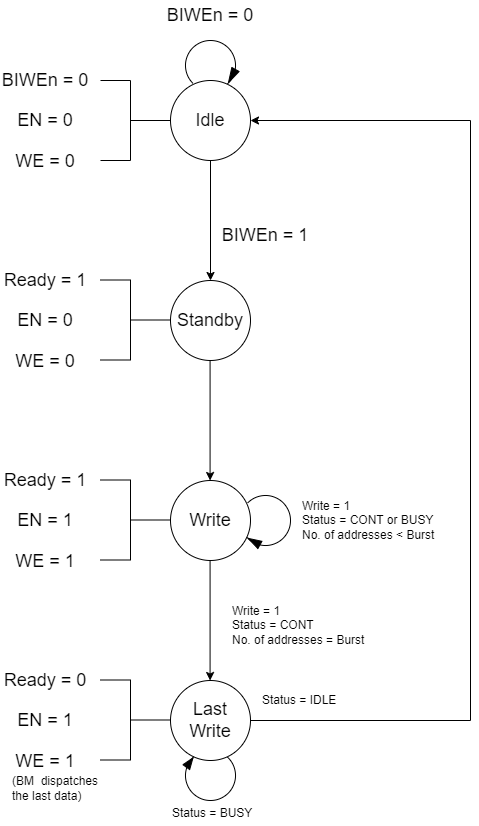

The diagram above was exported from draw.io. Its source (the exported page's mxGraphModel, read from the mxfile embedded in the PNG):
<mxGraphModel dx="1120" dy="991" grid="1" gridSize="10" guides="1" tooltips="1" connect="1" arrows="1" fold="1" page="1" pageScale="1" pageWidth="827" pageHeight="1169" math="0" shadow="0">
  <root>
    <mxCell id="0" />
    <mxCell id="1" parent="0" />
    <mxCell id="RXUPzcLy3RhKtE7zn5wX-1" value="&lt;font style=&quot;font-size: 18px;&quot;&gt;Idle&lt;/font&gt;" style="ellipse;whiteSpace=wrap;html=1;aspect=fixed;" vertex="1" parent="1">
      <mxGeometry x="200" y="80" width="80" height="80" as="geometry" />
    </mxCell>
    <mxCell id="RXUPzcLy3RhKtE7zn5wX-2" value="&lt;font style=&quot;font-size: 18px;&quot;&gt;Standby&lt;/font&gt;" style="ellipse;whiteSpace=wrap;html=1;aspect=fixed;" vertex="1" parent="1">
      <mxGeometry x="200" y="280" width="80" height="80" as="geometry" />
    </mxCell>
    <mxCell id="RXUPzcLy3RhKtE7zn5wX-3" value="" style="endArrow=classic;html=1;rounded=0;entryX=0.5;entryY=0;entryDx=0;entryDy=0;" edge="1" parent="1" target="RXUPzcLy3RhKtE7zn5wX-2">
      <mxGeometry width="50" height="50" relative="1" as="geometry">
        <mxPoint x="240" y="160" as="sourcePoint" />
        <mxPoint x="290" y="110" as="targetPoint" />
      </mxGeometry>
    </mxCell>
    <mxCell id="RXUPzcLy3RhKtE7zn5wX-4" value="" style="verticalLabelPosition=bottom;verticalAlign=top;html=1;shape=mxgraph.basic.arc;startAngle=0.6239023971041459;endAngle=0.38324509452742145;" vertex="1" parent="1">
      <mxGeometry x="215" y="40" width="50" height="50" as="geometry" />
    </mxCell>
    <mxCell id="RXUPzcLy3RhKtE7zn5wX-5" value="" style="shape=mxgraph.arrows2.wedgeArrow;html=1;bendable=0;startWidth=4.166666666666664;fillColor=strokeColor;defaultFillColor=invert;defaultGradientColor=invert;rounded=0;" edge="1" parent="1">
      <mxGeometry width="100" height="100" relative="1" as="geometry">
        <mxPoint x="265" y="69" as="sourcePoint" />
        <mxPoint x="258" y="82" as="targetPoint" />
      </mxGeometry>
    </mxCell>
    <mxCell id="RXUPzcLy3RhKtE7zn5wX-6" value="&lt;font style=&quot;font-size: 18px;&quot;&gt;Write&lt;/font&gt;" style="ellipse;whiteSpace=wrap;html=1;aspect=fixed;" vertex="1" parent="1">
      <mxGeometry x="200" y="480" width="80" height="80" as="geometry" />
    </mxCell>
    <mxCell id="RXUPzcLy3RhKtE7zn5wX-7" value="" style="endArrow=classic;html=1;rounded=0;entryX=0.5;entryY=0;entryDx=0;entryDy=0;" edge="1" parent="1">
      <mxGeometry width="50" height="50" relative="1" as="geometry">
        <mxPoint x="239.58" y="360" as="sourcePoint" />
        <mxPoint x="239.58" y="480" as="targetPoint" />
      </mxGeometry>
    </mxCell>
    <mxCell id="RXUPzcLy3RhKtE7zn5wX-8" value="&lt;font style=&quot;font-size: 18px;&quot;&gt;Last&lt;/font&gt;&lt;div&gt;&lt;font style=&quot;font-size: 18px;&quot;&gt;Write&lt;/font&gt;&lt;/div&gt;" style="ellipse;whiteSpace=wrap;html=1;aspect=fixed;" vertex="1" parent="1">
      <mxGeometry x="200" y="680" width="80" height="80" as="geometry" />
    </mxCell>
    <mxCell id="RXUPzcLy3RhKtE7zn5wX-9" value="" style="endArrow=classic;html=1;rounded=0;entryX=0.5;entryY=0;entryDx=0;entryDy=0;" edge="1" parent="1">
      <mxGeometry width="50" height="50" relative="1" as="geometry">
        <mxPoint x="239.58" y="560" as="sourcePoint" />
        <mxPoint x="239.58" y="680" as="targetPoint" />
      </mxGeometry>
    </mxCell>
    <mxCell id="RXUPzcLy3RhKtE7zn5wX-10" value="&lt;font style=&quot;font-size: 18px;&quot;&gt;BIWEn = 0&lt;/font&gt;" style="text;strokeColor=none;align=center;fillColor=none;html=1;verticalAlign=middle;whiteSpace=wrap;rounded=0;" vertex="1" parent="1">
      <mxGeometry x="195" width="90" height="30" as="geometry" />
    </mxCell>
    <mxCell id="RXUPzcLy3RhKtE7zn5wX-12" value="" style="endArrow=none;html=1;rounded=0;" edge="1" parent="1">
      <mxGeometry width="50" height="50" relative="1" as="geometry">
        <mxPoint x="280" y="720" as="sourcePoint" />
        <mxPoint x="500" y="720" as="targetPoint" />
      </mxGeometry>
    </mxCell>
    <mxCell id="RXUPzcLy3RhKtE7zn5wX-13" value="" style="endArrow=none;html=1;rounded=0;" edge="1" parent="1">
      <mxGeometry width="50" height="50" relative="1" as="geometry">
        <mxPoint x="500" y="720" as="sourcePoint" />
        <mxPoint x="500" y="120" as="targetPoint" />
      </mxGeometry>
    </mxCell>
    <mxCell id="RXUPzcLy3RhKtE7zn5wX-14" value="" style="endArrow=classic;html=1;rounded=0;" edge="1" parent="1">
      <mxGeometry width="50" height="50" relative="1" as="geometry">
        <mxPoint x="500" y="120" as="sourcePoint" />
        <mxPoint x="280" y="120" as="targetPoint" />
      </mxGeometry>
    </mxCell>
    <mxCell id="RXUPzcLy3RhKtE7zn5wX-15" value="&lt;font style=&quot;font-size: 18px;&quot;&gt;BIWEn = 1&lt;/font&gt;" style="text;strokeColor=none;align=center;fillColor=none;html=1;verticalAlign=middle;whiteSpace=wrap;rounded=0;" vertex="1" parent="1">
      <mxGeometry x="250" y="220" width="90" height="30" as="geometry" />
    </mxCell>
    <mxCell id="RXUPzcLy3RhKtE7zn5wX-16" value="" style="endArrow=none;html=1;rounded=0;" edge="1" parent="1">
      <mxGeometry width="50" height="50" relative="1" as="geometry">
        <mxPoint x="160" y="120" as="sourcePoint" />
        <mxPoint x="200" y="120" as="targetPoint" />
      </mxGeometry>
    </mxCell>
    <mxCell id="RXUPzcLy3RhKtE7zn5wX-17" value="" style="endArrow=none;html=1;rounded=0;" edge="1" parent="1">
      <mxGeometry width="50" height="50" relative="1" as="geometry">
        <mxPoint x="160" y="160" as="sourcePoint" />
        <mxPoint x="160" y="80" as="targetPoint" />
      </mxGeometry>
    </mxCell>
    <mxCell id="RXUPzcLy3RhKtE7zn5wX-18" value="" style="endArrow=none;html=1;rounded=0;" edge="1" parent="1">
      <mxGeometry width="50" height="50" relative="1" as="geometry">
        <mxPoint x="130" y="80" as="sourcePoint" />
        <mxPoint x="160" y="80" as="targetPoint" />
      </mxGeometry>
    </mxCell>
    <mxCell id="RXUPzcLy3RhKtE7zn5wX-19" value="" style="endArrow=none;html=1;rounded=0;" edge="1" parent="1">
      <mxGeometry width="50" height="50" relative="1" as="geometry">
        <mxPoint x="130" y="160" as="sourcePoint" />
        <mxPoint x="160" y="160" as="targetPoint" />
      </mxGeometry>
    </mxCell>
    <mxCell id="RXUPzcLy3RhKtE7zn5wX-20" value="&lt;font style=&quot;font-size: 18px;&quot;&gt;BIWEn = 0&lt;/font&gt;" style="text;strokeColor=none;align=center;fillColor=none;html=1;verticalAlign=middle;whiteSpace=wrap;rounded=0;" vertex="1" parent="1">
      <mxGeometry x="30" y="65" width="90" height="30" as="geometry" />
    </mxCell>
    <mxCell id="RXUPzcLy3RhKtE7zn5wX-21" value="&lt;font style=&quot;font-size: 18px;&quot;&gt;EN = 0&lt;/font&gt;" style="text;strokeColor=none;align=center;fillColor=none;html=1;verticalAlign=middle;whiteSpace=wrap;rounded=0;" vertex="1" parent="1">
      <mxGeometry x="30" y="105" width="90" height="30" as="geometry" />
    </mxCell>
    <mxCell id="RXUPzcLy3RhKtE7zn5wX-22" value="&lt;span style=&quot;font-size: 18px;&quot;&gt;WE = 0&lt;/span&gt;" style="text;strokeColor=none;align=center;fillColor=none;html=1;verticalAlign=middle;whiteSpace=wrap;rounded=0;" vertex="1" parent="1">
      <mxGeometry x="30" y="146" width="90" height="30" as="geometry" />
    </mxCell>
    <mxCell id="RXUPzcLy3RhKtE7zn5wX-24" value="" style="endArrow=none;html=1;rounded=0;" edge="1" parent="1">
      <mxGeometry width="50" height="50" relative="1" as="geometry">
        <mxPoint x="160" y="319.5" as="sourcePoint" />
        <mxPoint x="200" y="319.5" as="targetPoint" />
      </mxGeometry>
    </mxCell>
    <mxCell id="RXUPzcLy3RhKtE7zn5wX-25" value="" style="endArrow=none;html=1;rounded=0;" edge="1" parent="1">
      <mxGeometry width="50" height="50" relative="1" as="geometry">
        <mxPoint x="160" y="359.5" as="sourcePoint" />
        <mxPoint x="160" y="279.5" as="targetPoint" />
      </mxGeometry>
    </mxCell>
    <mxCell id="RXUPzcLy3RhKtE7zn5wX-26" value="" style="endArrow=none;html=1;rounded=0;" edge="1" parent="1">
      <mxGeometry width="50" height="50" relative="1" as="geometry">
        <mxPoint x="130" y="279.5" as="sourcePoint" />
        <mxPoint x="160" y="279.5" as="targetPoint" />
      </mxGeometry>
    </mxCell>
    <mxCell id="RXUPzcLy3RhKtE7zn5wX-27" value="" style="endArrow=none;html=1;rounded=0;" edge="1" parent="1">
      <mxGeometry width="50" height="50" relative="1" as="geometry">
        <mxPoint x="130" y="359.5" as="sourcePoint" />
        <mxPoint x="160" y="359.5" as="targetPoint" />
      </mxGeometry>
    </mxCell>
    <mxCell id="RXUPzcLy3RhKtE7zn5wX-28" value="&lt;font style=&quot;font-size: 18px;&quot;&gt;Ready = 1&lt;/font&gt;" style="text;strokeColor=none;align=center;fillColor=none;html=1;verticalAlign=middle;whiteSpace=wrap;rounded=0;" vertex="1" parent="1">
      <mxGeometry x="30" y="264.5" width="90" height="30" as="geometry" />
    </mxCell>
    <mxCell id="RXUPzcLy3RhKtE7zn5wX-29" value="&lt;font style=&quot;font-size: 18px;&quot;&gt;EN = 0&lt;/font&gt;" style="text;strokeColor=none;align=center;fillColor=none;html=1;verticalAlign=middle;whiteSpace=wrap;rounded=0;" vertex="1" parent="1">
      <mxGeometry x="30" y="304.5" width="90" height="30" as="geometry" />
    </mxCell>
    <mxCell id="RXUPzcLy3RhKtE7zn5wX-30" value="&lt;span style=&quot;font-size: 18px;&quot;&gt;WE = 0&lt;/span&gt;" style="text;strokeColor=none;align=center;fillColor=none;html=1;verticalAlign=middle;whiteSpace=wrap;rounded=0;" vertex="1" parent="1">
      <mxGeometry x="30" y="345.5" width="90" height="30" as="geometry" />
    </mxCell>
    <mxCell id="RXUPzcLy3RhKtE7zn5wX-31" value="" style="endArrow=none;html=1;rounded=0;" edge="1" parent="1">
      <mxGeometry width="50" height="50" relative="1" as="geometry">
        <mxPoint x="160" y="519.5" as="sourcePoint" />
        <mxPoint x="200" y="519.5" as="targetPoint" />
      </mxGeometry>
    </mxCell>
    <mxCell id="RXUPzcLy3RhKtE7zn5wX-32" value="" style="endArrow=none;html=1;rounded=0;" edge="1" parent="1">
      <mxGeometry width="50" height="50" relative="1" as="geometry">
        <mxPoint x="160" y="559.5" as="sourcePoint" />
        <mxPoint x="160" y="479.5" as="targetPoint" />
      </mxGeometry>
    </mxCell>
    <mxCell id="RXUPzcLy3RhKtE7zn5wX-33" value="" style="endArrow=none;html=1;rounded=0;" edge="1" parent="1">
      <mxGeometry width="50" height="50" relative="1" as="geometry">
        <mxPoint x="130" y="479.5" as="sourcePoint" />
        <mxPoint x="160" y="479.5" as="targetPoint" />
      </mxGeometry>
    </mxCell>
    <mxCell id="RXUPzcLy3RhKtE7zn5wX-34" value="" style="endArrow=none;html=1;rounded=0;" edge="1" parent="1">
      <mxGeometry width="50" height="50" relative="1" as="geometry">
        <mxPoint x="130" y="559.5" as="sourcePoint" />
        <mxPoint x="160" y="559.5" as="targetPoint" />
      </mxGeometry>
    </mxCell>
    <mxCell id="RXUPzcLy3RhKtE7zn5wX-35" value="&lt;font style=&quot;font-size: 18px;&quot;&gt;Ready = 1&lt;/font&gt;" style="text;strokeColor=none;align=center;fillColor=none;html=1;verticalAlign=middle;whiteSpace=wrap;rounded=0;" vertex="1" parent="1">
      <mxGeometry x="30" y="464.5" width="90" height="30" as="geometry" />
    </mxCell>
    <mxCell id="RXUPzcLy3RhKtE7zn5wX-36" value="&lt;font style=&quot;font-size: 18px;&quot;&gt;EN = 1&lt;/font&gt;" style="text;strokeColor=none;align=center;fillColor=none;html=1;verticalAlign=middle;whiteSpace=wrap;rounded=0;" vertex="1" parent="1">
      <mxGeometry x="30" y="504.5" width="90" height="30" as="geometry" />
    </mxCell>
    <mxCell id="RXUPzcLy3RhKtE7zn5wX-37" value="&lt;span style=&quot;font-size: 18px;&quot;&gt;WE = 1&lt;/span&gt;" style="text;strokeColor=none;align=center;fillColor=none;html=1;verticalAlign=middle;whiteSpace=wrap;rounded=0;" vertex="1" parent="1">
      <mxGeometry x="30" y="545.5" width="90" height="30" as="geometry" />
    </mxCell>
    <mxCell id="RXUPzcLy3RhKtE7zn5wX-38" value="" style="endArrow=none;html=1;rounded=0;" edge="1" parent="1">
      <mxGeometry width="50" height="50" relative="1" as="geometry">
        <mxPoint x="160" y="719.5" as="sourcePoint" />
        <mxPoint x="200" y="719.5" as="targetPoint" />
      </mxGeometry>
    </mxCell>
    <mxCell id="RXUPzcLy3RhKtE7zn5wX-39" value="" style="endArrow=none;html=1;rounded=0;" edge="1" parent="1">
      <mxGeometry width="50" height="50" relative="1" as="geometry">
        <mxPoint x="160" y="759.5" as="sourcePoint" />
        <mxPoint x="160" y="679.5" as="targetPoint" />
      </mxGeometry>
    </mxCell>
    <mxCell id="RXUPzcLy3RhKtE7zn5wX-40" value="" style="endArrow=none;html=1;rounded=0;" edge="1" parent="1">
      <mxGeometry width="50" height="50" relative="1" as="geometry">
        <mxPoint x="130" y="679.5" as="sourcePoint" />
        <mxPoint x="160" y="679.5" as="targetPoint" />
      </mxGeometry>
    </mxCell>
    <mxCell id="RXUPzcLy3RhKtE7zn5wX-41" value="" style="endArrow=none;html=1;rounded=0;" edge="1" parent="1">
      <mxGeometry width="50" height="50" relative="1" as="geometry">
        <mxPoint x="130" y="759.5" as="sourcePoint" />
        <mxPoint x="160" y="759.5" as="targetPoint" />
      </mxGeometry>
    </mxCell>
    <mxCell id="RXUPzcLy3RhKtE7zn5wX-42" value="&lt;font style=&quot;font-size: 18px;&quot;&gt;Ready = 0&lt;/font&gt;" style="text;strokeColor=none;align=center;fillColor=none;html=1;verticalAlign=middle;whiteSpace=wrap;rounded=0;" vertex="1" parent="1">
      <mxGeometry x="30" y="664.5" width="90" height="30" as="geometry" />
    </mxCell>
    <mxCell id="RXUPzcLy3RhKtE7zn5wX-43" value="&lt;font style=&quot;font-size: 18px;&quot;&gt;EN = 1&lt;/font&gt;" style="text;strokeColor=none;align=center;fillColor=none;html=1;verticalAlign=middle;whiteSpace=wrap;rounded=0;" vertex="1" parent="1">
      <mxGeometry x="30" y="704.5" width="90" height="30" as="geometry" />
    </mxCell>
    <mxCell id="RXUPzcLy3RhKtE7zn5wX-44" value="&lt;span style=&quot;font-size: 18px;&quot;&gt;WE = 1&lt;/span&gt;" style="text;strokeColor=none;align=center;fillColor=none;html=1;verticalAlign=middle;whiteSpace=wrap;rounded=0;" vertex="1" parent="1">
      <mxGeometry x="30" y="745.5" width="90" height="30" as="geometry" />
    </mxCell>
    <mxCell id="RXUPzcLy3RhKtE7zn5wX-46" value="" style="verticalLabelPosition=bottom;verticalAlign=top;html=1;shape=mxgraph.basic.arc;startAngle=0.8718797146831239;endAngle=0.6339570072403331;" vertex="1" parent="1">
      <mxGeometry x="270" y="495" width="50" height="50" as="geometry" />
    </mxCell>
    <mxCell id="RXUPzcLy3RhKtE7zn5wX-47" value="" style="shape=mxgraph.arrows2.wedgeArrow;html=1;bendable=0;startWidth=4.166666666666664;fillColor=strokeColor;defaultFillColor=invert;defaultGradientColor=invert;rounded=0;entryX=0.153;entryY=0.857;entryDx=0;entryDy=0;entryPerimeter=0;exitX=0.348;exitY=0.969;exitDx=0;exitDy=0;exitPerimeter=0;" edge="1" parent="1" target="RXUPzcLy3RhKtE7zn5wX-46">
      <mxGeometry width="100" height="100" relative="1" as="geometry">
        <mxPoint x="289.40000000000003" y="544.45" as="sourcePoint" />
        <mxPoint x="277.6" y="538.0999999999999" as="targetPoint" />
      </mxGeometry>
    </mxCell>
    <mxCell id="RXUPzcLy3RhKtE7zn5wX-48" value="Write = 1&lt;div&gt;Status = CONT or BUSY&lt;/div&gt;&lt;div&gt;No. of addresses &amp;lt; Burst&lt;/div&gt;" style="text;strokeColor=none;align=left;fillColor=none;html=1;verticalAlign=middle;whiteSpace=wrap;rounded=0;" vertex="1" parent="1">
      <mxGeometry x="330" y="504.5" width="140" height="30" as="geometry" />
    </mxCell>
    <mxCell id="RXUPzcLy3RhKtE7zn5wX-49" value="Write = 1&lt;div&gt;Status = CONT&amp;nbsp;&lt;/div&gt;&lt;div&gt;No. of addresses = Burst&lt;/div&gt;" style="text;strokeColor=none;align=left;fillColor=none;html=1;verticalAlign=middle;whiteSpace=wrap;rounded=0;" vertex="1" parent="1">
      <mxGeometry x="260" y="610" width="140" height="30" as="geometry" />
    </mxCell>
    <mxCell id="RXUPzcLy3RhKtE7zn5wX-50" value="&lt;div&gt;Status = IDLE&lt;/div&gt;" style="text;strokeColor=none;align=left;fillColor=none;html=1;verticalAlign=middle;whiteSpace=wrap;rounded=0;" vertex="1" parent="1">
      <mxGeometry x="290" y="687" width="90" height="25.5" as="geometry" />
    </mxCell>
    <mxCell id="RXUPzcLy3RhKtE7zn5wX-51" value="" style="verticalLabelPosition=bottom;verticalAlign=top;html=1;shape=mxgraph.basic.arc;startAngle=0.11710517254540094;endAngle=0.8850035503256206;" vertex="1" parent="1">
      <mxGeometry x="215" y="750" width="50" height="50" as="geometry" />
    </mxCell>
    <mxCell id="RXUPzcLy3RhKtE7zn5wX-53" value="" style="shape=mxgraph.arrows2.wedgeArrow;html=1;bendable=0;startWidth=4.166666666666664;fillColor=strokeColor;defaultFillColor=invert;defaultGradientColor=invert;rounded=0;entryX=0.149;entryY=0.148;entryDx=0;entryDy=0;entryPerimeter=0;exitX=0.016;exitY=0.333;exitDx=0;exitDy=0;exitPerimeter=0;" edge="1" parent="1" source="RXUPzcLy3RhKtE7zn5wX-51" target="RXUPzcLy3RhKtE7zn5wX-51">
      <mxGeometry width="100" height="100" relative="1" as="geometry">
        <mxPoint x="231.40000000000003" y="763.73" as="sourcePoint" />
        <mxPoint x="220" y="757.28" as="targetPoint" />
      </mxGeometry>
    </mxCell>
    <mxCell id="RXUPzcLy3RhKtE7zn5wX-54" value="&lt;div&gt;Status = BUSY&lt;/div&gt;" style="text;strokeColor=none;align=left;fillColor=none;html=1;verticalAlign=middle;whiteSpace=wrap;rounded=0;" vertex="1" parent="1">
      <mxGeometry x="200" y="800" width="90" height="25.5" as="geometry" />
    </mxCell>
    <mxCell id="RXUPzcLy3RhKtE7zn5wX-55" value="&lt;div&gt;(BM&amp;nbsp; dispatches the last data)&lt;/div&gt;" style="text;strokeColor=none;align=left;fillColor=none;html=1;verticalAlign=middle;whiteSpace=wrap;rounded=0;" vertex="1" parent="1">
      <mxGeometry x="40" y="775.5" width="90" height="25.5" as="geometry" />
    </mxCell>
  </root>
</mxGraphModel>